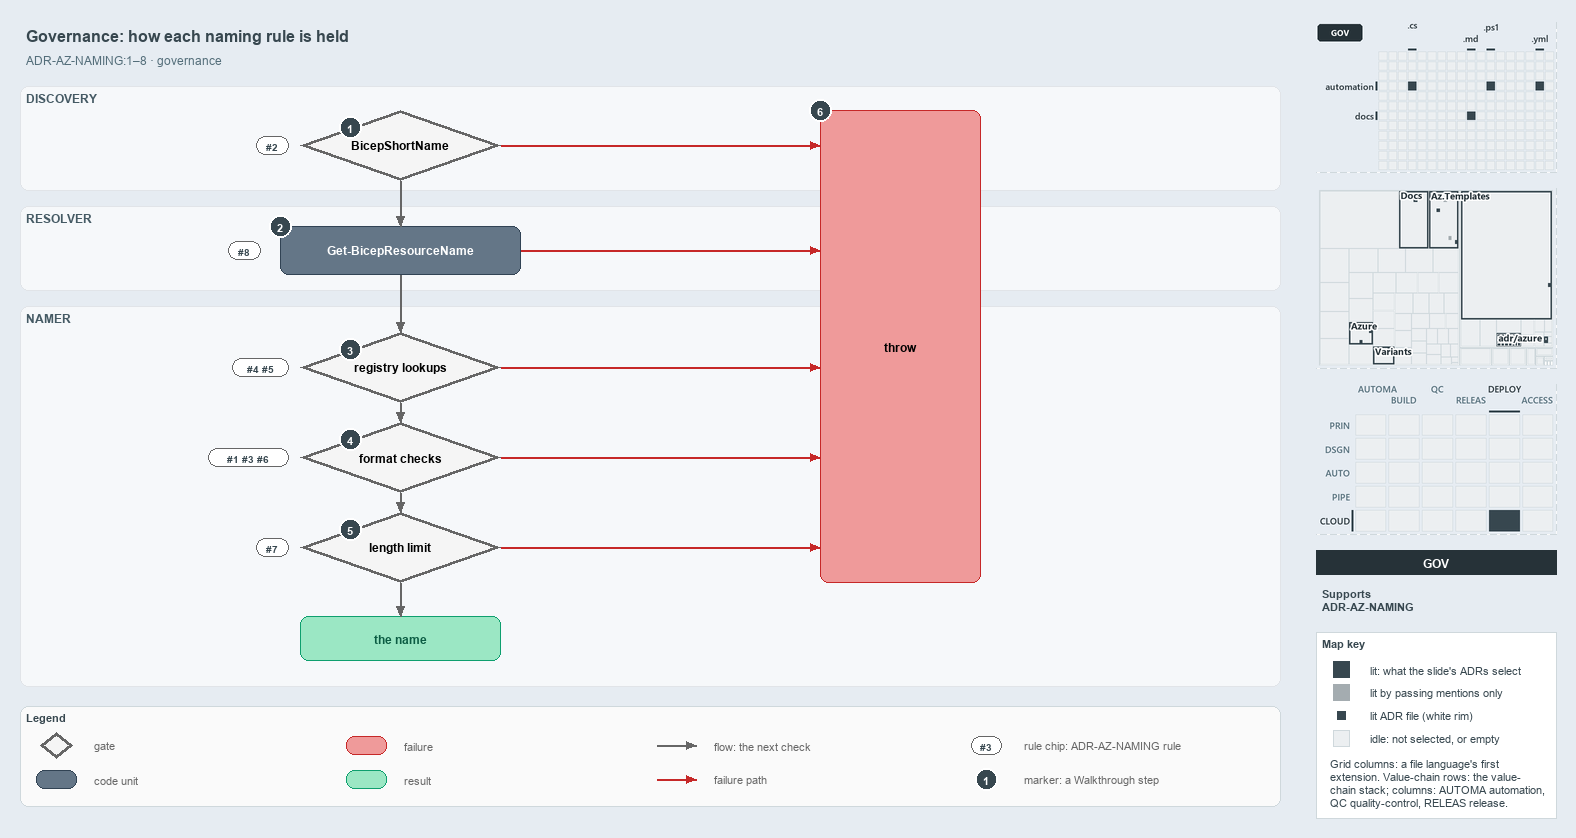

The diagram above was exported from draw.io. Its source (the exported page's mxGraphModel, read from the mxfile embedded in the PNG):
<mxGraphModel dx="1024" dy="768" grid="0" gridSize="10" guides="1" tooltips="1" connect="1" arrows="1" fold="1" page="1" pageScale="1" pageWidth="1572" pageHeight="820" background="#E6ECF2" math="0" shadow="0">
  <root>
    <mxCell id="0" />
    <mxCell id="1" parent="0" />
    <mxCell id="title" value="Governance: how each naming rule is held" style="text;html=1;align=left;verticalAlign=middle;fontSize=16;fontStyle=1;fontColor=#37474F;" vertex="1" parent="1">
      <mxGeometry x="20" y="14" width="1260" height="30" as="geometry" />
    </mxCell>
    <mxCell id="subtitle" value="ADR-AZ-NAMING:1–8 · governance" style="text;html=1;align=left;verticalAlign=middle;fontSize=12;fontColor=#546E7A;" vertex="1" parent="1">
      <mxGeometry x="20" y="44" width="1240" height="20" as="geometry" />
    </mxCell>
    <mxCell id="band-discovery" value="DISCOVERY" style="rounded=1;html=1;arcSize=3;fillColor=#F6F8FA;strokeColor=#E1E4E8;verticalAlign=top;align=left;spacingLeft=8;fontStyle=1;fontSize=12;fontColor=#455A64;" vertex="1" parent="1">
      <mxGeometry x="20" y="80" width="1260" height="104" as="geometry" />
    </mxCell>
    <mxCell id="band-resolver" value="RESOLVER" style="rounded=1;html=1;arcSize=3;fillColor=#F6F8FA;strokeColor=#E1E4E8;verticalAlign=top;align=left;spacingLeft=8;fontStyle=1;fontSize=12;fontColor=#455A64;" vertex="1" parent="1">
      <mxGeometry x="20" y="200" width="1260" height="84" as="geometry" />
    </mxCell>
    <mxCell id="band-namer" value="NAMER" style="rounded=1;html=1;arcSize=3;fillColor=#F6F8FA;strokeColor=#E1E4E8;verticalAlign=top;align=left;spacingLeft=8;fontStyle=1;fontSize=12;fontColor=#455A64;" vertex="1" parent="1">
      <mxGeometry x="20" y="300" width="1260" height="380" as="geometry" />
    </mxCell>
    <mxCell id="gate-shortname" value="&lt;b&gt;BicepShortName&lt;/b&gt;" style="rhombus;whiteSpace=wrap;html=1;fillColor=#f5f5f5;strokeColor=#666666;strokeWidth=3;fontSize=12;" vertex="1" parent="1">
      <mxGeometry x="300" y="104" width="200" height="70" as="geometry" />
    </mxCell>
    <mxCell id="gate-registry" value="&lt;b&gt;registry lookups&lt;/b&gt;" style="rhombus;whiteSpace=wrap;html=1;fillColor=#f5f5f5;strokeColor=#666666;strokeWidth=3;fontSize=12;" vertex="1" parent="1">
      <mxGeometry x="300" y="326" width="200" height="70" as="geometry" />
    </mxCell>
    <mxCell id="gate-format" value="&lt;b&gt;format checks&lt;/b&gt;" style="rhombus;whiteSpace=wrap;html=1;fillColor=#f5f5f5;strokeColor=#666666;strokeWidth=3;fontSize=12;" vertex="1" parent="1">
      <mxGeometry x="300" y="416" width="200" height="70" as="geometry" />
    </mxCell>
    <mxCell id="gate-limit" value="&lt;b&gt;length limit&lt;/b&gt;" style="rhombus;whiteSpace=wrap;html=1;fillColor=#f5f5f5;strokeColor=#666666;strokeWidth=3;fontSize=12;" vertex="1" parent="1">
      <mxGeometry x="300" y="506" width="200" height="70" as="geometry" />
    </mxCell>
    <mxCell id="resolver" value="&lt;b&gt;Get-BicepResourceName&lt;/b&gt;" style="rounded=1;whiteSpace=wrap;html=1;arcSize=20;fillColor=#647687;strokeColor=#314354;fontColor=#FFFFFF;fontSize=12;" vertex="1" parent="1">
      <mxGeometry x="280" y="220" width="240" height="48" as="geometry" />
    </mxCell>
    <mxCell id="throw" value="&lt;b&gt;throw&lt;/b&gt;" style="rounded=1;whiteSpace=wrap;html=1;arcSize=20;fillColor=#EF9A9A;strokeColor=#C62828;fontSize=12;" vertex="1" parent="1">
      <mxGeometry x="820" y="104" width="160" height="472" as="geometry" />
    </mxCell>
    <mxCell id="name" value="&lt;b&gt;the name&lt;/b&gt;" style="rounded=1;whiteSpace=wrap;html=1;arcSize=20;fillColor=#9BE7C4;strokeColor=#0E9F6E;fontColor=#0B5C43;fontSize=12;" vertex="1" parent="1">
      <mxGeometry x="300" y="610" width="200" height="44" as="geometry" />
    </mxCell>
    <mxCell id="rule-shortname" value="#2" style="rounded=1;arcSize=50;whiteSpace=wrap;html=1;fillColor=#FFFFFF;strokeColor=#666666;fontColor=#37474F;fontStyle=1;fontSize=10.5;" vertex="1" parent="1">
      <mxGeometry x="256" y="130" width="32" height="18" as="geometry" />
    </mxCell>
    <mxCell id="rule-registry" value="#4 #5" style="rounded=1;arcSize=50;whiteSpace=wrap;html=1;fillColor=#FFFFFF;strokeColor=#666666;fontColor=#37474F;fontStyle=1;fontSize=10.5;" vertex="1" parent="1">
      <mxGeometry x="232" y="352" width="56" height="18" as="geometry" />
    </mxCell>
    <mxCell id="rule-format" value="#1 #3 #6" style="rounded=1;arcSize=50;whiteSpace=wrap;html=1;fillColor=#FFFFFF;strokeColor=#666666;fontColor=#37474F;fontStyle=1;fontSize=10.5;" vertex="1" parent="1">
      <mxGeometry x="208" y="442" width="80" height="18" as="geometry" />
    </mxCell>
    <mxCell id="rule-limit" value="#7" style="rounded=1;arcSize=50;whiteSpace=wrap;html=1;fillColor=#FFFFFF;strokeColor=#666666;fontColor=#37474F;fontStyle=1;fontSize=10.5;" vertex="1" parent="1">
      <mxGeometry x="256" y="532" width="32" height="18" as="geometry" />
    </mxCell>
    <mxCell id="rule-resolver" value="#8" style="rounded=1;arcSize=50;whiteSpace=wrap;html=1;fillColor=#FFFFFF;strokeColor=#666666;fontColor=#37474F;fontStyle=1;fontSize=10.5;" vertex="1" parent="1">
      <mxGeometry x="228" y="235" width="32" height="18" as="geometry" />
    </mxCell>
    <mxCell id="p-edge-shortname-resolver-a" value="" style="text;html=1;strokeColor=none;fillColor=none;" vertex="1" parent="1">
      <mxGeometry x="400" y="174" width="1" height="1" as="geometry" />
    </mxCell>
    <mxCell id="p-edge-shortname-resolver-b" value="" style="text;html=1;strokeColor=none;fillColor=none;" vertex="1" parent="1">
      <mxGeometry x="400" y="220" width="1" height="1" as="geometry" />
    </mxCell>
    <mxCell id="edge-shortname-resolver" value="" style="edgeStyle=orthogonalEdgeStyle;rounded=1;html=1;fontSize=11;endArrow=block;strokeColor=#666666;" edge="1" parent="1" source="p-edge-shortname-resolver-a" target="p-edge-shortname-resolver-b">
      <mxGeometry relative="1" as="geometry" />
    </mxCell>
    <mxCell id="p-edge-resolver-registry-a" value="" style="text;html=1;strokeColor=none;fillColor=none;" vertex="1" parent="1">
      <mxGeometry x="400" y="268" width="1" height="1" as="geometry" />
    </mxCell>
    <mxCell id="p-edge-resolver-registry-b" value="" style="text;html=1;strokeColor=none;fillColor=none;" vertex="1" parent="1">
      <mxGeometry x="400" y="326" width="1" height="1" as="geometry" />
    </mxCell>
    <mxCell id="edge-resolver-registry" value="" style="edgeStyle=orthogonalEdgeStyle;rounded=1;html=1;fontSize=11;endArrow=block;strokeColor=#666666;" edge="1" parent="1" source="p-edge-resolver-registry-a" target="p-edge-resolver-registry-b">
      <mxGeometry relative="1" as="geometry" />
    </mxCell>
    <mxCell id="p-edge-registry-format-a" value="" style="text;html=1;strokeColor=none;fillColor=none;" vertex="1" parent="1">
      <mxGeometry x="400" y="396" width="1" height="1" as="geometry" />
    </mxCell>
    <mxCell id="p-edge-registry-format-b" value="" style="text;html=1;strokeColor=none;fillColor=none;" vertex="1" parent="1">
      <mxGeometry x="400" y="416" width="1" height="1" as="geometry" />
    </mxCell>
    <mxCell id="edge-registry-format" value="" style="edgeStyle=orthogonalEdgeStyle;rounded=1;html=1;fontSize=11;endArrow=block;strokeColor=#666666;" edge="1" parent="1" source="p-edge-registry-format-a" target="p-edge-registry-format-b">
      <mxGeometry relative="1" as="geometry" />
    </mxCell>
    <mxCell id="p-edge-format-limit-a" value="" style="text;html=1;strokeColor=none;fillColor=none;" vertex="1" parent="1">
      <mxGeometry x="400" y="486" width="1" height="1" as="geometry" />
    </mxCell>
    <mxCell id="p-edge-format-limit-b" value="" style="text;html=1;strokeColor=none;fillColor=none;" vertex="1" parent="1">
      <mxGeometry x="400" y="506" width="1" height="1" as="geometry" />
    </mxCell>
    <mxCell id="edge-format-limit" value="" style="edgeStyle=orthogonalEdgeStyle;rounded=1;html=1;fontSize=11;endArrow=block;strokeColor=#666666;" edge="1" parent="1" source="p-edge-format-limit-a" target="p-edge-format-limit-b">
      <mxGeometry relative="1" as="geometry" />
    </mxCell>
    <mxCell id="p-edge-limit-name-a" value="" style="text;html=1;strokeColor=none;fillColor=none;" vertex="1" parent="1">
      <mxGeometry x="400" y="576" width="1" height="1" as="geometry" />
    </mxCell>
    <mxCell id="p-edge-limit-name-b" value="" style="text;html=1;strokeColor=none;fillColor=none;" vertex="1" parent="1">
      <mxGeometry x="400" y="610" width="1" height="1" as="geometry" />
    </mxCell>
    <mxCell id="edge-limit-name" value="" style="edgeStyle=orthogonalEdgeStyle;rounded=1;html=1;fontSize=11;endArrow=block;strokeColor=#666666;" edge="1" parent="1" source="p-edge-limit-name-a" target="p-edge-limit-name-b">
      <mxGeometry relative="1" as="geometry" />
    </mxCell>
    <mxCell id="p-edge-shortname-throw-a" value="" style="text;html=1;strokeColor=none;fillColor=none;" vertex="1" parent="1">
      <mxGeometry x="500" y="139" width="1" height="1" as="geometry" />
    </mxCell>
    <mxCell id="p-edge-shortname-throw-b" value="" style="text;html=1;strokeColor=none;fillColor=none;" vertex="1" parent="1">
      <mxGeometry x="820" y="139" width="1" height="1" as="geometry" />
    </mxCell>
    <mxCell id="edge-shortname-throw" value="" style="edgeStyle=orthogonalEdgeStyle;rounded=1;html=1;fontSize=11;endArrow=block;strokeColor=#C62828;" edge="1" parent="1" source="p-edge-shortname-throw-a" target="p-edge-shortname-throw-b">
      <mxGeometry relative="1" as="geometry" />
    </mxCell>
    <mxCell id="p-edge-registry-throw-a" value="" style="text;html=1;strokeColor=none;fillColor=none;" vertex="1" parent="1">
      <mxGeometry x="500" y="361" width="1" height="1" as="geometry" />
    </mxCell>
    <mxCell id="p-edge-registry-throw-b" value="" style="text;html=1;strokeColor=none;fillColor=none;" vertex="1" parent="1">
      <mxGeometry x="820" y="361" width="1" height="1" as="geometry" />
    </mxCell>
    <mxCell id="edge-registry-throw" value="" style="edgeStyle=orthogonalEdgeStyle;rounded=1;html=1;fontSize=11;endArrow=block;strokeColor=#C62828;" edge="1" parent="1" source="p-edge-registry-throw-a" target="p-edge-registry-throw-b">
      <mxGeometry relative="1" as="geometry" />
    </mxCell>
    <mxCell id="p-edge-format-throw-a" value="" style="text;html=1;strokeColor=none;fillColor=none;" vertex="1" parent="1">
      <mxGeometry x="500" y="451" width="1" height="1" as="geometry" />
    </mxCell>
    <mxCell id="p-edge-format-throw-b" value="" style="text;html=1;strokeColor=none;fillColor=none;" vertex="1" parent="1">
      <mxGeometry x="820" y="451" width="1" height="1" as="geometry" />
    </mxCell>
    <mxCell id="edge-format-throw" value="" style="edgeStyle=orthogonalEdgeStyle;rounded=1;html=1;fontSize=11;endArrow=block;strokeColor=#C62828;" edge="1" parent="1" source="p-edge-format-throw-a" target="p-edge-format-throw-b">
      <mxGeometry relative="1" as="geometry" />
    </mxCell>
    <mxCell id="p-edge-limit-throw-a" value="" style="text;html=1;strokeColor=none;fillColor=none;" vertex="1" parent="1">
      <mxGeometry x="500" y="541" width="1" height="1" as="geometry" />
    </mxCell>
    <mxCell id="p-edge-limit-throw-b" value="" style="text;html=1;strokeColor=none;fillColor=none;" vertex="1" parent="1">
      <mxGeometry x="820" y="541" width="1" height="1" as="geometry" />
    </mxCell>
    <mxCell id="edge-limit-throw" value="" style="edgeStyle=orthogonalEdgeStyle;rounded=1;html=1;fontSize=11;endArrow=block;strokeColor=#C62828;" edge="1" parent="1" source="p-edge-limit-throw-a" target="p-edge-limit-throw-b">
      <mxGeometry relative="1" as="geometry" />
    </mxCell>
    <mxCell id="p-edge-resolver-throw-a" value="" style="text;html=1;strokeColor=none;fillColor=none;" vertex="1" parent="1">
      <mxGeometry x="520" y="244" width="1" height="1" as="geometry" />
    </mxCell>
    <mxCell id="p-edge-resolver-throw-b" value="" style="text;html=1;strokeColor=none;fillColor=none;" vertex="1" parent="1">
      <mxGeometry x="820" y="244" width="1" height="1" as="geometry" />
    </mxCell>
    <mxCell id="edge-resolver-throw" value="" style="edgeStyle=orthogonalEdgeStyle;rounded=1;html=1;fontSize=11;endArrow=block;strokeColor=#C62828;" edge="1" parent="1" source="p-edge-resolver-throw-a" target="p-edge-resolver-throw-b">
      <mxGeometry relative="1" as="geometry" />
    </mxCell>
    <mxCell id="mark-1" value="1" style="ellipse;html=1;fillColor=#37474F;strokeColor=#FFFFFF;strokeWidth=2;fontColor=#FFFFFF;fontStyle=1;fontSize=11;" vertex="1" parent="1">
      <mxGeometry x="339" y="110" width="22" height="22" as="geometry" />
    </mxCell>
    <mxCell id="mark-2" value="2" style="ellipse;html=1;fillColor=#37474F;strokeColor=#FFFFFF;strokeWidth=2;fontColor=#FFFFFF;fontStyle=1;fontSize=11;" vertex="1" parent="1">
      <mxGeometry x="269" y="209" width="22" height="22" as="geometry" />
    </mxCell>
    <mxCell id="mark-3" value="3" style="ellipse;html=1;fillColor=#37474F;strokeColor=#FFFFFF;strokeWidth=2;fontColor=#FFFFFF;fontStyle=1;fontSize=11;" vertex="1" parent="1">
      <mxGeometry x="339" y="332" width="22" height="22" as="geometry" />
    </mxCell>
    <mxCell id="mark-4" value="4" style="ellipse;html=1;fillColor=#37474F;strokeColor=#FFFFFF;strokeWidth=2;fontColor=#FFFFFF;fontStyle=1;fontSize=11;" vertex="1" parent="1">
      <mxGeometry x="339" y="422" width="22" height="22" as="geometry" />
    </mxCell>
    <mxCell id="mark-5" value="5" style="ellipse;html=1;fillColor=#37474F;strokeColor=#FFFFFF;strokeWidth=2;fontColor=#FFFFFF;fontStyle=1;fontSize=11;" vertex="1" parent="1">
      <mxGeometry x="339" y="512" width="22" height="22" as="geometry" />
    </mxCell>
    <mxCell id="mark-6" value="6" style="ellipse;html=1;fillColor=#37474F;strokeColor=#FFFFFF;strokeWidth=2;fontColor=#FFFFFF;fontStyle=1;fontSize=11;" vertex="1" parent="1">
      <mxGeometry x="809" y="93" width="22" height="22" as="geometry" />
    </mxCell>
    <mxCell id="legend" value="&lt;b&gt;Legend&lt;/b&gt;" style="rounded=1;whiteSpace=wrap;html=1;arcSize=6;fillColor=#FAFAFA;strokeColor=#CFD8DC;align=left;verticalAlign=top;spacing=8;fontSize=11;fontColor=#37474F;" vertex="1" parent="1">
      <mxGeometry x="20" y="700" width="1260" height="100" as="geometry" />
    </mxCell>
    <mxCell id="legend-1" value="" style="rhombus;whiteSpace=wrap;html=1;fillColor=#f5f5f5;strokeColor=#666666;strokeWidth=3;" vertex="1" parent="1">
      <mxGeometry x="40" y="726" width="32" height="26" as="geometry" />
    </mxCell>
    <mxCell id="legend-1-text" value="gate" style="text;html=1;align=left;verticalAlign=middle;fontSize=11;fontColor=#666666;" vertex="1" parent="1">
      <mxGeometry x="88" y="729" width="250" height="20" as="geometry" />
    </mxCell>
    <mxCell id="legend-2" value="" style="rounded=1;whiteSpace=wrap;html=1;arcSize=20;fillColor=#647687;strokeColor=#314354;fontColor=#FFFFFF;" vertex="1" parent="1">
      <mxGeometry x="36" y="764" width="40" height="18" as="geometry" />
    </mxCell>
    <mxCell id="legend-2-text" value="code unit" style="text;html=1;align=left;verticalAlign=middle;fontSize=11;fontColor=#666666;" vertex="1" parent="1">
      <mxGeometry x="88" y="763" width="250" height="20" as="geometry" />
    </mxCell>
    <mxCell id="legend-3" value="" style="rounded=1;whiteSpace=wrap;html=1;arcSize=20;fillColor=#EF9A9A;strokeColor=#C62828;" vertex="1" parent="1">
      <mxGeometry x="346" y="730" width="40" height="18" as="geometry" />
    </mxCell>
    <mxCell id="legend-3-text" value="failure" style="text;html=1;align=left;verticalAlign=middle;fontSize=11;fontColor=#666666;" vertex="1" parent="1">
      <mxGeometry x="398" y="729" width="250" height="20" as="geometry" />
    </mxCell>
    <mxCell id="legend-4" value="" style="rounded=1;whiteSpace=wrap;html=1;arcSize=20;fillColor=#9BE7C4;strokeColor=#0E9F6E;fontColor=#0B5C43;" vertex="1" parent="1">
      <mxGeometry x="346" y="764" width="40" height="18" as="geometry" />
    </mxCell>
    <mxCell id="legend-4-text" value="result" style="text;html=1;align=left;verticalAlign=middle;fontSize=11;fontColor=#666666;" vertex="1" parent="1">
      <mxGeometry x="398" y="763" width="250" height="20" as="geometry" />
    </mxCell>
    <mxCell id="legend-5-a" value="" style="text;html=1;strokeColor=none;fillColor=none;" vertex="1" parent="1">
      <mxGeometry x="656" y="739" width="1" height="1" as="geometry" />
    </mxCell>
    <mxCell id="legend-5-b" value="" style="text;html=1;strokeColor=none;fillColor=none;" vertex="1" parent="1">
      <mxGeometry x="696" y="739" width="1" height="1" as="geometry" />
    </mxCell>
    <mxCell id="legend-5" value="" style="edgeStyle=orthogonalEdgeStyle;rounded=1;html=1;endArrow=block;strokeColor=#666666;" edge="1" parent="1" source="legend-5-a" target="legend-5-b">
      <mxGeometry relative="1" as="geometry" />
    </mxCell>
    <mxCell id="legend-5-text" value="flow: the next check" style="text;html=1;align=left;verticalAlign=middle;fontSize=11;fontColor=#666666;" vertex="1" parent="1">
      <mxGeometry x="708" y="729" width="250" height="20" as="geometry" />
    </mxCell>
    <mxCell id="legend-6-a" value="" style="text;html=1;strokeColor=none;fillColor=none;" vertex="1" parent="1">
      <mxGeometry x="656" y="773" width="1" height="1" as="geometry" />
    </mxCell>
    <mxCell id="legend-6-b" value="" style="text;html=1;strokeColor=none;fillColor=none;" vertex="1" parent="1">
      <mxGeometry x="696" y="773" width="1" height="1" as="geometry" />
    </mxCell>
    <mxCell id="legend-6" value="" style="edgeStyle=orthogonalEdgeStyle;rounded=1;html=1;endArrow=block;strokeColor=#C62828;" edge="1" parent="1" source="legend-6-a" target="legend-6-b">
      <mxGeometry relative="1" as="geometry" />
    </mxCell>
    <mxCell id="legend-6-text" value="failure path" style="text;html=1;align=left;verticalAlign=middle;fontSize=11;fontColor=#666666;" vertex="1" parent="1">
      <mxGeometry x="708" y="763" width="250" height="20" as="geometry" />
    </mxCell>
    <mxCell id="legend-7" value="#3" style="rounded=1;arcSize=50;whiteSpace=wrap;html=1;fillColor=#FFFFFF;strokeColor=#666666;fontColor=#37474F;fontStyle=1;fontSize=10.5;" vertex="1" parent="1">
      <mxGeometry x="971" y="730" width="30" height="18" as="geometry" />
    </mxCell>
    <mxCell id="legend-7-text" value="rule chip: ADR-AZ-NAMING rule" style="text;html=1;align=left;verticalAlign=middle;fontSize=11;fontColor=#666666;" vertex="1" parent="1">
      <mxGeometry x="1018" y="729" width="250" height="20" as="geometry" />
    </mxCell>
    <mxCell id="legend-8" value="1" style="ellipse;html=1;fillColor=#37474F;strokeColor=#FFFFFF;strokeWidth=2;fontColor=#FFFFFF;fontStyle=1;fontSize=11;" vertex="1" parent="1">
      <mxGeometry x="975" y="762" width="22" height="22" as="geometry" />
    </mxCell>
    <mxCell id="legend-8-text" value="marker: a Walkthrough step" style="text;html=1;align=left;verticalAlign=middle;fontSize=11;fontColor=#666666;" vertex="1" parent="1">
      <mxGeometry x="1018" y="763" width="250" height="20" as="geometry" />
    </mxCell>
    <mxCell id="minimap-grid" value="" style="shape=image;html=1;imageAspect=0;aspect=fixed;verticalLabelPosition=bottom;strokeColor=#CFD8DC;dashed=1;fillColor=#FAFAFA;image=data:image/png,(base64 omitted: 8584 chars);" vertex="1" parent="1">
      <mxGeometry x="1316" y="16" width="240" height="150" as="geometry" />
    </mxCell>
    <mxCell id="minimap-tree" value="" style="shape=image;html=1;imageAspect=0;aspect=fixed;verticalLabelPosition=bottom;strokeColor=#CFD8DC;dashed=1;fillColor=#FAFAFA;image=data:image/png,(base64 omitted: 16788 chars);" vertex="1" parent="1">
      <mxGeometry x="1316" y="182" width="240" height="180" as="geometry" />
    </mxCell>
    <mxCell id="minimap-chain" value="" style="shape=image;html=1;imageAspect=0;aspect=fixed;verticalLabelPosition=bottom;strokeColor=#CFD8DC;dashed=1;fillColor=#FAFAFA;image=data:image/png,(base64 omitted: 13984 chars);" vertex="1" parent="1">
      <mxGeometry x="1316" y="378" width="240" height="150" as="geometry" />
    </mxCell>
    <mxCell id="lens-badge" value="GOV" style="rounded=0;whiteSpace=wrap;html=1;align=center;verticalAlign=middle;fontSize=12;fontStyle=1;fontColor=#FFFFFF;fillColor=#263238;strokeColor=none;" vertex="1" parent="1">
      <mxGeometry x="1316" y="544" width="240" height="24" as="geometry" />
    </mxCell>
    <mxCell id="supports" value="&lt;b&gt;Supports&lt;/b&gt;&lt;br&gt;ADR-AZ-NAMING" style="text;html=1;whiteSpace=wrap;align=left;verticalAlign=top;fontSize=11;fontColor=#37474F;" vertex="1" parent="1">
      <mxGeometry x="1316" y="576" width="240" height="38" as="geometry" />
    </mxCell>
    <mxCell id="mapkey" value="&lt;b&gt;Map key&lt;/b&gt;" style="rounded=0;whiteSpace=wrap;html=1;align=left;verticalAlign=top;fontSize=11;fontColor=#37474F;fillColor=#FFFFFF;strokeColor=#CFD8DC;spacingLeft=8;spacingTop=2;" vertex="1" parent="1">
      <mxGeometry x="1316" y="626" width="240" height="186" as="geometry" />
    </mxCell>
    <mxCell id="mapkey-lit" value="" style="rounded=0;html=1;fillColor=#37474F;strokeColor=#37474F;" vertex="1" parent="1">
      <mxGeometry x="1333.0" y="655.0" width="16" height="16" as="geometry" />
    </mxCell>
    <mxCell id="mapkey-lit-text" value="lit: what the slide's ADRs select" style="text;html=1;align=left;verticalAlign=middle;fontSize=11;fontColor=#37474F;" vertex="1" parent="1">
      <mxGeometry x="1364" y="653" width="184" height="20" as="geometry" />
    </mxCell>
    <mxCell id="mapkey-touched" value="" style="rounded=0;html=1;fillColor=#A4ACB0;strokeColor=#A4ACB0;" vertex="1" parent="1">
      <mxGeometry x="1333.0" y="678.0" width="16" height="16" as="geometry" />
    </mxCell>
    <mxCell id="mapkey-touched-text" value="lit by passing mentions only" style="text;html=1;align=left;verticalAlign=middle;fontSize=11;fontColor=#37474F;" vertex="1" parent="1">
      <mxGeometry x="1364" y="676" width="184" height="20" as="geometry" />
    </mxCell>
    <mxCell id="mapkey-adr" value="" style="rounded=0;html=1;fillColor=#37474F;strokeColor=#FFFFFF;strokeWidth=2;" vertex="1" parent="1">
      <mxGeometry x="1335.0" y="703.0" width="12" height="12" as="geometry" />
    </mxCell>
    <mxCell id="mapkey-adr-text" value="lit ADR file (white rim)" style="text;html=1;align=left;verticalAlign=middle;fontSize=11;fontColor=#37474F;" vertex="1" parent="1">
      <mxGeometry x="1364" y="699" width="184" height="20" as="geometry" />
    </mxCell>
    <mxCell id="mapkey-idle" value="" style="rounded=0;html=1;fillColor=#ECEFF1;strokeColor=#CFD8DC;" vertex="1" parent="1">
      <mxGeometry x="1333.0" y="724.0" width="16" height="16" as="geometry" />
    </mxCell>
    <mxCell id="mapkey-idle-text" value="idle: not selected, or empty" style="text;html=1;align=left;verticalAlign=middle;fontSize=11;fontColor=#37474F;" vertex="1" parent="1">
      <mxGeometry x="1364" y="722" width="184" height="20" as="geometry" />
    </mxCell>
    <mxCell id="mapkey-codes" value="Grid columns: a file language's first&lt;br&gt;extension. Value-chain rows: the value-&lt;br&gt;chain stack; columns: AUTOMA automation,&lt;br&gt;QC quality-control, RELEAS release." style="text;html=1;align=left;verticalAlign=top;whiteSpace=wrap;fontSize=11;fontColor=#37474F;" vertex="1" parent="1">
      <mxGeometry x="1324" y="746" width="224" height="60" as="geometry" />
    </mxCell>
  </root>
</mxGraphModel>